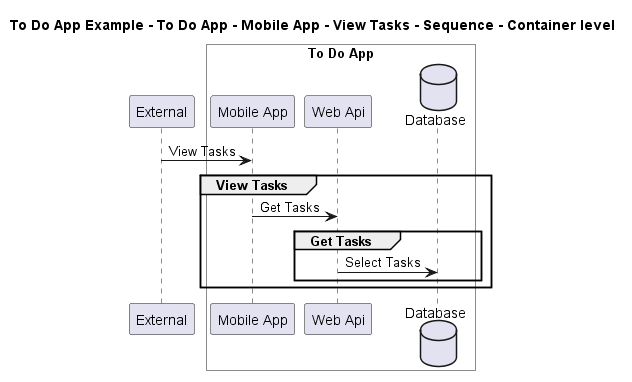

The diagram above was rendered by PlantUML. Its source (embedded in the PNG):
@startuml

title To Do App Example - To Do App - Mobile App - View Tasks - Sequence - Container level

participant "External" as C4InterFlow.SoftwareSystems.ExternalSystem

box "To Do App" #White
    participant "Mobile App" as ToDoAppExample.SoftwareSystems.ToDoApp.Containers.MobileApp
    participant "Web Api" as ToDoAppExample.SoftwareSystems.ToDoApp.Containers.WebApi
    database "Database" as ToDoAppExample.SoftwareSystems.ToDoApp.Containers.Database
end box


C4InterFlow.SoftwareSystems.ExternalSystem -> ToDoAppExample.SoftwareSystems.ToDoApp.Containers.MobileApp : View Tasks
group View Tasks
ToDoAppExample.SoftwareSystems.ToDoApp.Containers.MobileApp -> ToDoAppExample.SoftwareSystems.ToDoApp.Containers.WebApi : Get Tasks
group Get Tasks
ToDoAppExample.SoftwareSystems.ToDoApp.Containers.WebApi -> ToDoAppExample.SoftwareSystems.ToDoApp.Containers.Database : Select Tasks
end
end


@enduml